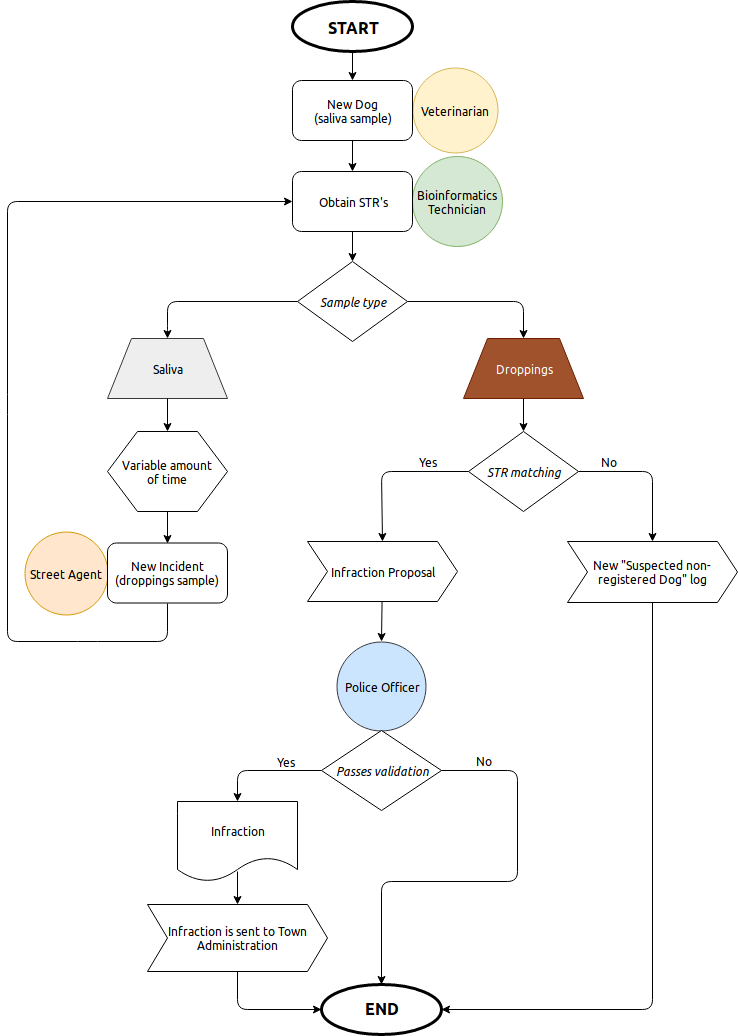

The diagram above was exported from draw.io. Its source (the exported page's mxGraphModel, read from the mxfile embedded in the PNG):
<mxGraphModel dx="1324" dy="746" grid="1" gridSize="10" guides="1" tooltips="1" connect="1" arrows="1" fold="1" page="1" pageScale="1" pageWidth="850" pageHeight="1100" math="0" shadow="0">
  <root>
    <mxCell id="0" />
    <mxCell id="1" parent="0" />
    <mxCell id="i_7L5sgX7-c7rfTBSonx-4" value="&lt;h2&gt;&lt;font style=&quot;font-size: 16px&quot;&gt;START&lt;/font&gt;&lt;/h2&gt;" style="ellipse;whiteSpace=wrap;html=1;fontFamily=Ubuntu;labelBackgroundColor=none;strokeWidth=3;" parent="1" vertex="1">
      <mxGeometry x="355" y="40" width="120" height="50" as="geometry" />
    </mxCell>
    <mxCell id="i_7L5sgX7-c7rfTBSonx-5" value="" style="endArrow=classic;html=1;exitX=0.5;exitY=1;exitDx=0;exitDy=0;fontFamily=Ubuntu;entryX=0.5;entryY=0;entryDx=0;entryDy=0;entryPerimeter=0;" parent="1" source="i_7L5sgX7-c7rfTBSonx-4" target="i_7L5sgX7-c7rfTBSonx-43" edge="1">
      <mxGeometry width="50" height="50" relative="1" as="geometry">
        <mxPoint x="360" y="363" as="sourcePoint" />
        <mxPoint x="415" y="73" as="targetPoint" />
      </mxGeometry>
    </mxCell>
    <mxCell id="i_7L5sgX7-c7rfTBSonx-10" value="&lt;h2 style=&quot;font-size: 16px&quot;&gt;&lt;font style=&quot;font-size: 16px&quot;&gt;END&lt;/font&gt;&lt;/h2&gt;" style="ellipse;whiteSpace=wrap;html=1;fontFamily=Ubuntu;strokeWidth=3;" parent="1" vertex="1">
      <mxGeometry x="384" y="1023" width="120" height="50" as="geometry" />
    </mxCell>
    <mxCell id="i_7L5sgX7-c7rfTBSonx-15" value="&lt;div&gt;Veterinarian&lt;br&gt;&lt;/div&gt;" style="ellipse;whiteSpace=wrap;html=1;aspect=fixed;fontFamily=Ubuntu;fillColor=#fff2cc;strokeColor=#d6b656;" parent="1" vertex="1">
      <mxGeometry x="475" y="106.5" width="85" height="85" as="geometry" />
    </mxCell>
    <mxCell id="i_7L5sgX7-c7rfTBSonx-16" value="&lt;div&gt;&lt;div&gt;&lt;span&gt;Bioinformatics Technician&lt;/span&gt;&lt;/div&gt;&lt;/div&gt;" style="ellipse;whiteSpace=wrap;html=1;aspect=fixed;fontFamily=Ubuntu;fillColor=#d5e8d4;strokeColor=#82b366;" parent="1" vertex="1">
      <mxGeometry x="475" y="195" width="90" height="90" as="geometry" />
    </mxCell>
    <mxCell id="i_7L5sgX7-c7rfTBSonx-20" value="&lt;div&gt;&lt;div&gt;Street Agent&lt;br&gt;&lt;/div&gt;&lt;/div&gt;" style="ellipse;whiteSpace=wrap;html=1;aspect=fixed;fontFamily=Ubuntu;fillColor=#ffe6cc;strokeColor=#d79b00;" parent="1" vertex="1">
      <mxGeometry x="87" y="570" width="83" height="83" as="geometry" />
    </mxCell>
    <mxCell id="i_7L5sgX7-c7rfTBSonx-24" value="Police Officer" style="ellipse;whiteSpace=wrap;html=1;aspect=fixed;fontFamily=Ubuntu;fillColor=#cce5ff;strokeColor=#36393d;" parent="1" vertex="1">
      <mxGeometry x="399.5" y="680" width="89" height="89" as="geometry" />
    </mxCell>
    <mxCell id="i_7L5sgX7-c7rfTBSonx-2" value="&lt;i&gt;&lt;font style=&quot;font-size: 12px&quot;&gt;Sample type&lt;/font&gt;&lt;/i&gt;" style="rhombus;whiteSpace=wrap;html=1;rounded=0;shadow=0;labelBackgroundColor=none;strokeColor=#000000;strokeWidth=1;fillColor=#ffffff;fontFamily=Ubuntu;fontSize=8;fontColor=#000000;align=center;" parent="1" vertex="1">
      <mxGeometry x="360" y="300" width="110" height="80" as="geometry" />
    </mxCell>
    <mxCell id="i_7L5sgX7-c7rfTBSonx-34" value="Saliva" style="shape=trapezoid;perimeter=trapezoidPerimeter;whiteSpace=wrap;html=1;labelBackgroundColor=none;strokeWidth=1;fontFamily=Ubuntu;fontSize=12;fillColor=#eeeeee;strokeColor=#36393d;" parent="1" vertex="1">
      <mxGeometry x="170" y="377" width="120" height="60" as="geometry" />
    </mxCell>
    <mxCell id="i_7L5sgX7-c7rfTBSonx-35" value="Droppings" style="shape=trapezoid;perimeter=trapezoidPerimeter;whiteSpace=wrap;html=1;labelBackgroundColor=none;strokeWidth=1;fontFamily=Ubuntu;fontSize=12;fillColor=#a0522d;strokeColor=#6D1F00;fontColor=#ffffff;" parent="1" vertex="1">
      <mxGeometry x="526" y="377" width="120" height="60" as="geometry" />
    </mxCell>
    <mxCell id="i_7L5sgX7-c7rfTBSonx-36" value="" style="endArrow=classic;html=1;fontFamily=Ubuntu;fontSize=12;entryX=0.5;entryY=0;entryDx=0;entryDy=0;exitX=0;exitY=0.5;exitDx=0;exitDy=0;" parent="1" source="i_7L5sgX7-c7rfTBSonx-2" target="i_7L5sgX7-c7rfTBSonx-34" edge="1">
      <mxGeometry width="50" height="50" relative="1" as="geometry">
        <mxPoint x="200" y="1117" as="sourcePoint" />
        <mxPoint x="250" y="1067" as="targetPoint" />
        <Array as="points">
          <mxPoint x="230" y="340" />
          <mxPoint x="230" y="367" />
        </Array>
      </mxGeometry>
    </mxCell>
    <mxCell id="i_7L5sgX7-c7rfTBSonx-46" value="" style="edgeStyle=orthogonalEdgeStyle;rounded=0;orthogonalLoop=1;jettySize=auto;html=1;fontFamily=Ubuntu;fontSize=12;" parent="1" source="i_7L5sgX7-c7rfTBSonx-43" target="i_7L5sgX7-c7rfTBSonx-45" edge="1">
      <mxGeometry relative="1" as="geometry" />
    </mxCell>
    <mxCell id="i_7L5sgX7-c7rfTBSonx-43" value="&lt;div&gt;New Dog &lt;br&gt;&lt;/div&gt;&lt;div&gt;(saliva sample)&lt;/div&gt;" style="rounded=1;whiteSpace=wrap;html=1;labelBackgroundColor=none;strokeWidth=1;fontFamily=Ubuntu;fontSize=12;" parent="1" vertex="1">
      <mxGeometry x="355" y="119" width="120" height="60" as="geometry" />
    </mxCell>
    <mxCell id="i_7L5sgX7-c7rfTBSonx-45" value="&lt;div&gt;Obtain STR's&lt;/div&gt;" style="rounded=1;whiteSpace=wrap;html=1;labelBackgroundColor=none;strokeWidth=1;fontFamily=Ubuntu;fontSize=12;" parent="1" vertex="1">
      <mxGeometry x="355" y="210" width="120" height="60" as="geometry" />
    </mxCell>
    <mxCell id="i_7L5sgX7-c7rfTBSonx-47" value="" style="endArrow=classic;html=1;fontFamily=Ubuntu;fontSize=12;exitX=0.5;exitY=1;exitDx=0;exitDy=0;entryX=0.5;entryY=0;entryDx=0;entryDy=0;" parent="1" source="i_7L5sgX7-c7rfTBSonx-45" target="i_7L5sgX7-c7rfTBSonx-2" edge="1">
      <mxGeometry width="50" height="50" relative="1" as="geometry">
        <mxPoint x="280" y="353" as="sourcePoint" />
        <mxPoint x="330" y="303" as="targetPoint" />
      </mxGeometry>
    </mxCell>
    <mxCell id="i_7L5sgX7-c7rfTBSonx-56" value="" style="endArrow=classic;html=1;fontFamily=Ubuntu;fontSize=12;exitX=0.5;exitY=1;exitDx=0;exitDy=0;entryX=0;entryY=0.5;entryDx=0;entryDy=0;" parent="1" source="i_7L5sgX7-c7rfTBSonx-57" target="i_7L5sgX7-c7rfTBSonx-45" edge="1">
      <mxGeometry width="50" height="50" relative="1" as="geometry">
        <mxPoint x="305" y="583" as="sourcePoint" />
        <mxPoint x="330" y="293" as="targetPoint" />
        <Array as="points">
          <mxPoint x="230" y="680" />
          <mxPoint x="150" y="680" />
          <mxPoint x="70" y="680" />
          <mxPoint x="70" y="443" />
          <mxPoint x="70" y="240" />
        </Array>
      </mxGeometry>
    </mxCell>
    <mxCell id="i_7L5sgX7-c7rfTBSonx-57" value="&lt;div&gt;New Incident&lt;/div&gt;&lt;div&gt;(droppings sample)&lt;br&gt;&lt;/div&gt;" style="rounded=1;whiteSpace=wrap;html=1;labelBackgroundColor=none;strokeWidth=1;fontFamily=Ubuntu;fontSize=12;" parent="1" vertex="1">
      <mxGeometry x="170" y="581.5" width="120" height="60" as="geometry" />
    </mxCell>
    <mxCell id="i_7L5sgX7-c7rfTBSonx-58" value="&lt;div&gt;Variable amount &lt;br&gt;&lt;/div&gt;&lt;div&gt;of time&lt;/div&gt;" style="shape=hexagon;perimeter=hexagonPerimeter2;whiteSpace=wrap;html=1;labelBackgroundColor=none;strokeWidth=1;fontFamily=Ubuntu;fontSize=12;" parent="1" vertex="1">
      <mxGeometry x="170" y="470" width="120" height="80" as="geometry" />
    </mxCell>
    <mxCell id="i_7L5sgX7-c7rfTBSonx-59" value="" style="endArrow=classic;html=1;fontFamily=Ubuntu;fontSize=12;exitX=0.5;exitY=1;exitDx=0;exitDy=0;entryX=0.5;entryY=0;entryDx=0;entryDy=0;" parent="1" source="i_7L5sgX7-c7rfTBSonx-34" target="i_7L5sgX7-c7rfTBSonx-58" edge="1">
      <mxGeometry width="50" height="50" relative="1" as="geometry">
        <mxPoint x="440" y="553" as="sourcePoint" />
        <mxPoint x="490" y="503" as="targetPoint" />
      </mxGeometry>
    </mxCell>
    <mxCell id="i_7L5sgX7-c7rfTBSonx-60" value="" style="endArrow=classic;html=1;fontFamily=Ubuntu;fontSize=12;exitX=0.5;exitY=1;exitDx=0;exitDy=0;entryX=0.5;entryY=0;entryDx=0;entryDy=0;" parent="1" source="i_7L5sgX7-c7rfTBSonx-58" target="i_7L5sgX7-c7rfTBSonx-57" edge="1">
      <mxGeometry width="50" height="50" relative="1" as="geometry">
        <mxPoint x="314" y="477" as="sourcePoint" />
        <mxPoint x="314" y="513" as="targetPoint" />
      </mxGeometry>
    </mxCell>
    <mxCell id="i_7L5sgX7-c7rfTBSonx-61" value="&lt;i&gt;&lt;font style=&quot;font-size: 12px&quot;&gt;STR matching&lt;/font&gt;&lt;/i&gt;" style="rhombus;whiteSpace=wrap;html=1;rounded=0;shadow=0;labelBackgroundColor=none;strokeColor=#000000;strokeWidth=1;fillColor=#ffffff;fontFamily=Ubuntu;fontSize=8;fontColor=#000000;align=center;" parent="1" vertex="1">
      <mxGeometry x="531" y="470" width="110" height="80" as="geometry" />
    </mxCell>
    <mxCell id="i_7L5sgX7-c7rfTBSonx-62" value="" style="endArrow=classic;html=1;fontFamily=Ubuntu;fontSize=12;exitX=0.5;exitY=1;exitDx=0;exitDy=0;entryX=0.5;entryY=0;entryDx=0;entryDy=0;" parent="1" source="i_7L5sgX7-c7rfTBSonx-35" target="i_7L5sgX7-c7rfTBSonx-61" edge="1">
      <mxGeometry width="50" height="50" relative="1" as="geometry">
        <mxPoint x="600" y="523" as="sourcePoint" />
        <mxPoint x="650" y="473" as="targetPoint" />
      </mxGeometry>
    </mxCell>
    <mxCell id="i_7L5sgX7-c7rfTBSonx-64" value="" style="endArrow=classic;html=1;fontFamily=Ubuntu;fontSize=12;exitX=0;exitY=0.5;exitDx=0;exitDy=0;entryX=0.5;entryY=0;entryDx=0;entryDy=0;" parent="1" source="i_7L5sgX7-c7rfTBSonx-61" target="i_7L5sgX7-c7rfTBSonx-82" edge="1">
      <mxGeometry width="50" height="50" relative="1" as="geometry">
        <mxPoint x="440" y="603" as="sourcePoint" />
        <mxPoint x="450" y="623" as="targetPoint" />
        <Array as="points">
          <mxPoint x="444" y="510" />
        </Array>
      </mxGeometry>
    </mxCell>
    <mxCell id="i_7L5sgX7-c7rfTBSonx-65" value="Yes" style="text;html=1;strokeColor=none;fillColor=none;align=center;verticalAlign=middle;whiteSpace=wrap;rounded=0;labelBackgroundColor=none;fontFamily=Ubuntu;fontSize=12;" parent="1" vertex="1">
      <mxGeometry x="470" y="490" width="40" height="20" as="geometry" />
    </mxCell>
    <mxCell id="i_7L5sgX7-c7rfTBSonx-67" value="No" style="text;html=1;strokeColor=none;fillColor=none;align=center;verticalAlign=middle;whiteSpace=wrap;rounded=0;labelBackgroundColor=none;fontFamily=Ubuntu;fontSize=12;" parent="1" vertex="1">
      <mxGeometry x="651" y="490" width="40" height="20" as="geometry" />
    </mxCell>
    <mxCell id="i_7L5sgX7-c7rfTBSonx-70" value="&lt;i&gt;&lt;font style=&quot;font-size: 12px&quot;&gt;Passes validation&lt;/font&gt;&lt;/i&gt;" style="rhombus;whiteSpace=wrap;html=1;rounded=0;shadow=0;labelBackgroundColor=none;strokeColor=#000000;strokeWidth=1;fillColor=#ffffff;fontFamily=Ubuntu;fontSize=8;fontColor=#000000;align=center;" parent="1" vertex="1">
      <mxGeometry x="384" y="769" width="120" height="80" as="geometry" />
    </mxCell>
    <mxCell id="i_7L5sgX7-c7rfTBSonx-75" value="Infraction" style="shape=document;whiteSpace=wrap;html=1;boundedLbl=1;labelBackgroundColor=none;strokeWidth=1;fontFamily=Ubuntu;fontSize=12;" parent="1" vertex="1">
      <mxGeometry x="240" y="840" width="120" height="80" as="geometry" />
    </mxCell>
    <mxCell id="i_7L5sgX7-c7rfTBSonx-77" value="" style="endArrow=classic;html=1;fontFamily=Ubuntu;fontSize=12;exitX=0;exitY=0.5;exitDx=0;exitDy=0;entryX=0.5;entryY=0;entryDx=0;entryDy=0;" parent="1" source="i_7L5sgX7-c7rfTBSonx-70" target="i_7L5sgX7-c7rfTBSonx-75" edge="1">
      <mxGeometry width="50" height="50" relative="1" as="geometry">
        <mxPoint x="240" y="853" as="sourcePoint" />
        <mxPoint x="290" y="803" as="targetPoint" />
        <Array as="points">
          <mxPoint x="300" y="809" />
        </Array>
      </mxGeometry>
    </mxCell>
    <mxCell id="i_7L5sgX7-c7rfTBSonx-78" value="Yes" style="text;html=1;strokeColor=none;fillColor=none;align=center;verticalAlign=middle;whiteSpace=wrap;rounded=0;labelBackgroundColor=none;fontFamily=Ubuntu;fontSize=12;" parent="1" vertex="1">
      <mxGeometry x="328" y="790" width="40" height="20" as="geometry" />
    </mxCell>
    <mxCell id="i_7L5sgX7-c7rfTBSonx-79" value="No" style="text;html=1;strokeColor=none;fillColor=none;align=center;verticalAlign=middle;whiteSpace=wrap;rounded=0;labelBackgroundColor=none;fontFamily=Ubuntu;fontSize=12;" parent="1" vertex="1">
      <mxGeometry x="526" y="789" width="40" height="20" as="geometry" />
    </mxCell>
    <mxCell id="i_7L5sgX7-c7rfTBSonx-80" value="" style="endArrow=classic;html=1;fontFamily=Ubuntu;fontSize=12;exitX=1;exitY=0.5;exitDx=0;exitDy=0;entryX=0.5;entryY=0;entryDx=0;entryDy=0;" parent="1" source="i_7L5sgX7-c7rfTBSonx-70" target="i_7L5sgX7-c7rfTBSonx-10" edge="1">
      <mxGeometry width="50" height="50" relative="1" as="geometry">
        <mxPoint x="620" y="883" as="sourcePoint" />
        <mxPoint x="670" y="833" as="targetPoint" />
        <Array as="points">
          <mxPoint x="580" y="809" />
          <mxPoint x="580" y="920" />
          <mxPoint x="444" y="920" />
        </Array>
      </mxGeometry>
    </mxCell>
    <mxCell id="i_7L5sgX7-c7rfTBSonx-82" value="Infraction Proposal" style="shape=step;perimeter=stepPerimeter;whiteSpace=wrap;html=1;fixedSize=1;labelBackgroundColor=none;strokeWidth=1;fontFamily=Ubuntu;fontSize=12;" parent="1" vertex="1">
      <mxGeometry x="370" y="580" width="150" height="60" as="geometry" />
    </mxCell>
    <mxCell id="i_7L5sgX7-c7rfTBSonx-84" value="" style="endArrow=classic;html=1;fontFamily=Ubuntu;fontSize=12;exitX=0.5;exitY=1;exitDx=0;exitDy=0;entryX=1;entryY=0.5;entryDx=0;entryDy=0;" parent="1" source="i_7L5sgX7-c7rfTBSonx-83" target="i_7L5sgX7-c7rfTBSonx-10" edge="1">
      <mxGeometry width="50" height="50" relative="1" as="geometry">
        <mxPoint x="60" y="1063" as="sourcePoint" />
        <mxPoint x="110" y="1013" as="targetPoint" />
        <Array as="points">
          <mxPoint x="715" y="1048" />
        </Array>
      </mxGeometry>
    </mxCell>
    <mxCell id="i_7L5sgX7-c7rfTBSonx-85" value="&lt;div&gt;Infraction is sent to Town Administration&lt;/div&gt;" style="shape=step;perimeter=stepPerimeter;whiteSpace=wrap;html=1;fixedSize=1;labelBackgroundColor=none;strokeWidth=1;fontFamily=Ubuntu;fontSize=12;" parent="1" vertex="1">
      <mxGeometry x="210" y="943" width="180" height="67" as="geometry" />
    </mxCell>
    <mxCell id="i_7L5sgX7-c7rfTBSonx-87" value="" style="endArrow=classic;html=1;fontFamily=Ubuntu;fontSize=12;exitX=1;exitY=0.5;exitDx=0;exitDy=0;entryX=0.5;entryY=0;entryDx=0;entryDy=0;" parent="1" source="i_7L5sgX7-c7rfTBSonx-2" target="i_7L5sgX7-c7rfTBSonx-35" edge="1">
      <mxGeometry width="50" height="50" relative="1" as="geometry">
        <mxPoint x="600" y="330" as="sourcePoint" />
        <mxPoint x="650" y="280" as="targetPoint" />
        <Array as="points">
          <mxPoint x="586" y="340" />
        </Array>
      </mxGeometry>
    </mxCell>
    <mxCell id="i_7L5sgX7-c7rfTBSonx-83" value="New &quot;Suspected non-registered Dog&quot; log" style="shape=step;perimeter=stepPerimeter;whiteSpace=wrap;html=1;fixedSize=1;labelBackgroundColor=none;strokeWidth=1;fontFamily=Ubuntu;fontSize=12;" parent="1" vertex="1">
      <mxGeometry x="630" y="580" width="170" height="61" as="geometry" />
    </mxCell>
    <mxCell id="i_7L5sgX7-c7rfTBSonx-90" value="" style="endArrow=classic;html=1;fontFamily=Ubuntu;fontSize=12;entryX=0.5;entryY=0;entryDx=0;entryDy=0;exitX=1;exitY=0.5;exitDx=0;exitDy=0;" parent="1" source="i_7L5sgX7-c7rfTBSonx-61" target="i_7L5sgX7-c7rfTBSonx-83" edge="1">
      <mxGeometry width="50" height="50" relative="1" as="geometry">
        <mxPoint x="641" y="510" as="sourcePoint" />
        <mxPoint x="696" y="623" as="targetPoint" />
        <Array as="points">
          <mxPoint x="715" y="510" />
        </Array>
      </mxGeometry>
    </mxCell>
    <mxCell id="i_7L5sgX7-c7rfTBSonx-95" value="" style="endArrow=classic;html=1;fontFamily=Ubuntu;fontSize=12;exitX=0.5;exitY=1;exitDx=0;exitDy=0;entryX=0;entryY=0.5;entryDx=0;entryDy=0;" parent="1" source="i_7L5sgX7-c7rfTBSonx-85" target="i_7L5sgX7-c7rfTBSonx-10" edge="1">
      <mxGeometry width="50" height="50" relative="1" as="geometry">
        <mxPoint x="60" y="1150" as="sourcePoint" />
        <mxPoint x="110" y="1100" as="targetPoint" />
        <Array as="points">
          <mxPoint x="300" y="1048" />
        </Array>
      </mxGeometry>
    </mxCell>
    <mxCell id="DwO3_mVQHDZjVtZpDUGx-3" value="" style="endArrow=classic;html=1;entryX=0.5;entryY=0;entryDx=0;entryDy=0;" edge="1" parent="1" target="i_7L5sgX7-c7rfTBSonx-85">
      <mxGeometry width="50" height="50" relative="1" as="geometry">
        <mxPoint x="300" y="910" as="sourcePoint" />
        <mxPoint x="250" y="910" as="targetPoint" />
      </mxGeometry>
    </mxCell>
    <mxCell id="DwO3_mVQHDZjVtZpDUGx-4" value="" style="endArrow=classic;html=1;entryX=0.5;entryY=0;entryDx=0;entryDy=0;" edge="1" parent="1" source="i_7L5sgX7-c7rfTBSonx-82" target="i_7L5sgX7-c7rfTBSonx-24">
      <mxGeometry width="50" height="50" relative="1" as="geometry">
        <mxPoint x="444" y="643" as="sourcePoint" />
        <mxPoint x="360" y="660" as="targetPoint" />
      </mxGeometry>
    </mxCell>
  </root>
</mxGraphModel>